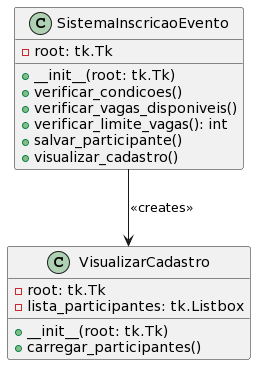

The diagram above was rendered by PlantUML. Its source (embedded in the PNG):
@startuml
class SistemaInscricaoEvento {
  - root: tk.Tk
  + __init__(root: tk.Tk)
  + verificar_condicoes()
  + verificar_vagas_disponiveis()
  + verificar_limite_vagas(): int
  + salvar_participante()
  + visualizar_cadastro()
}

class VisualizarCadastro {
  - root: tk.Tk
  - lista_participantes: tk.Listbox
  + __init__(root: tk.Tk)
  + carregar_participantes()
}

SistemaInscricaoEvento --> VisualizarCadastro : <<creates>>
@enduml